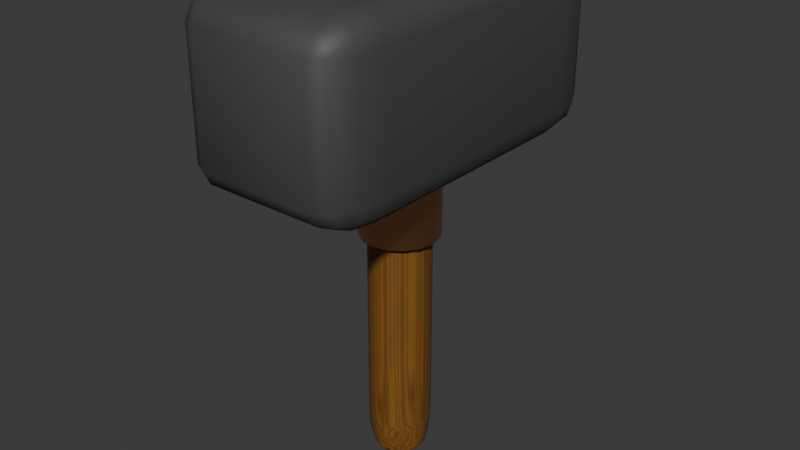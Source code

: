 # Source: Hammer_.blend  (saved by Blender 4.2.66; exported with 4.5.12 LTS)
import bpy
from mathutils import Matrix  # noqa: F401  (used for matrix-valued properties, if any)

bpy.ops.wm.read_factory_settings(use_empty=True)
scene = bpy.context.scene
scene.name = 'Scene'

# ---- collections
col_collection = bpy.data.collections.new('Collection'); scene.collection.children.link(col_collection)

# ---- materials (node trees are filled in below, after node groups)
mat_material_002 = bpy.data.materials.new('Material.002')
mat_material_001 = bpy.data.materials.new('Material.001')
mat_material = bpy.data.materials.new('Material')
mat_material.alpha_threshold = 0.0
mat_material.use_transparent_shadow = False
mat_material.roughness = 0.5
mat_material.line_color = (0.0, 0.0, 0.0, 1.0)

# ---- node groups
ng_smooth_by_angle = bpy.data.node_groups.new('Smooth by Angle', 'GeometryNodeTree')
_s = ng_smooth_by_angle.interface.new_socket(name='Mesh', in_out='OUTPUT', socket_type='NodeSocketGeometry')
_s = ng_smooth_by_angle.interface.new_socket(name='Mesh', in_out='INPUT', socket_type='NodeSocketGeometry')
_s = ng_smooth_by_angle.interface.new_socket(name='Angle', in_out='INPUT', socket_type='NodeSocketFloat')
_s.subtype = 'ANGLE'
_s.default_value = 0.5236
_s.min_value = 0.0
_s.max_value = 3.142
_s.description = 'Maximum face angle for smooth edges'
_s = ng_smooth_by_angle.interface.new_socket(name='Ignore Sharpness', in_out='INPUT', socket_type='NodeSocketBool')
_s.force_non_field = True
ng_smooth_by_angle.description = 'Set the sharpness of mesh edges based on the angle between the neighboring faces'
ng_smooth_by_angle.is_modifier = True
_N = ng_smooth_by_angle.nodes; _L = ng_smooth_by_angle.links
n0 = _N.new('GeometryNodeSetShadeSmooth'); n0.name = 'Set Shade Smooth'; n0.location = (120, -80)
n0.domain = 'EDGE'
n1 = _N.new('GeometryNodeSetShadeSmooth'); n1.name = 'Set Shade Smooth.001'; n1.location = (300, -80)
n2 = _N.new('NodeGroupOutput'); n2.name = 'Group Output'; n2.location = (480, -80)
n3 = _N.new('GeometryNodeInputMeshEdgeAngle'); n3.name = 'Edge Angle'; n3.location = (-440, -240)
n4 = _N.new('NodeGroupInput'); n4.name = 'Group Input'; n4.location = (-80, -80)
n5 = _N.new('GeometryNodeInputEdgeSmooth'); n5.name = 'Is Edge Smooth'; n5.location = (-260, -120)
n6 = _N.new('GeometryNodeInputShadeSmooth'); n6.name = 'Is Shade Smooth'; n6.location = (-440, -397)
n7 = _N.new('FunctionNodeCompare'); n7.name = 'Compare'; n7.location = (-260, -260)
n7.operation = 'LESS_EQUAL'
n7.inputs[6].default_value = (0.0, 0.0, 0.0, 0.0)
n7.inputs[7].default_value = (0.0, 0.0, 0.0, 0.0)
n8 = _N.new('FunctionNodeBooleanMath'); n8.name = 'Boolean Math.001'; n8.location = (-80, -260)
n9 = _N.new('NodeGroupInput'); n9.name = 'Group Input.001'; n9.location = (-440, -329)
n10 = _N.new('NodeGroupInput'); n10.name = 'Group Input.002'; n10.location = (-259, -189)
n11 = _N.new('FunctionNodeBooleanMath'); n11.name = 'Boolean Math'; n11.location = (-80, -149)
n11.operation = 'OR'
n12 = _N.new('FunctionNodeBooleanMath'); n12.name = 'Boolean Math.002'; n12.location = (-260, -380)
n12.operation = 'OR'
n13 = _N.new('NodeGroupInput'); n13.name = 'Group Input.003'; n13.location = (-440, -460)
_L.new(n3.outputs[0], n7.inputs[0])
_L.new(n1.outputs[0], n2.inputs[0])
_L.new(n9.outputs[1], n7.inputs[1])
_L.new(n7.outputs[0], n8.inputs[0])
_L.new(n4.outputs[0], n0.inputs[0])
_L.new(n0.outputs[0], n1.inputs[0])
_L.new(n8.outputs[0], n0.inputs[2])
_L.new(n10.outputs[2], n11.inputs[1])
_L.new(n5.outputs[0], n11.inputs[0])
_L.new(n11.outputs[0], n0.inputs[1])
_L.new(n13.outputs[2], n12.inputs[1])
_L.new(n6.outputs[0], n12.inputs[0])
_L.new(n12.outputs[0], n8.inputs[1])
n2.is_active_output = True

# ---- material node trees
mat_material_002.use_nodes = True; mat_material_002.node_tree.nodes.clear()
_N = mat_material_002.node_tree.nodes; _L = mat_material_002.node_tree.links
n0 = _N.new('ShaderNodeBsdfPrincipled'); n0.name = 'Principled BSDF'; n0.location = (10, 300)
n1 = _N.new('ShaderNodeOutputMaterial'); n1.name = 'Material Output'; n1.location = (300, 300)
n2 = _N.new('ShaderNodeValToRGB'); n2.name = 'Color Ramp'; n2.location = (-352, 220)
while len(n2.color_ramp.elements) > 1: n2.color_ramp.elements.remove(n2.color_ramp.elements[-1])
n2.color_ramp.elements[0].position = 0.0; n2.color_ramp.elements[0].color = (0.1215, 0.04757, 0.008828, 1.0)
_e = n2.color_ramp.elements.new(1.0); _e.color = (0.29, 0.1234, 0.01707, 1.0)
n3 = _N.new('ShaderNodeMapping'); n3.name = 'Mapping'; n3.location = (-951, 187)
n4 = _N.new('ShaderNodeTexCoord'); n4.name = 'Texture Coordinate'; n4.location = (-1149, 146)
n5 = _N.new('ShaderNodeTexWave'); n5.name = 'Wave Texture'; n5.location = (-731, 196)
n5.bands_direction = 'Y'
n5.rings_direction = 'SPHERICAL'
n5.inputs[1].default_value = 1.6
n5.inputs[2].default_value = 29.4
n6 = _N.new('ShaderNodeMix'); n6.name = 'Mix'; n6.location = (-523, 172)
n7 = _N.new('ShaderNodeTexNoise'); n7.name = 'Noise Texture'; n7.location = (-713, 544)
_L.new(n0.outputs[0], n1.inputs[0])
_L.new(n4.outputs[1], n3.inputs[0])
_L.new(n3.outputs[0], n5.inputs[0])
_L.new(n5.outputs[0], n6.inputs[3])
_L.new(n7.outputs[1], n6.inputs[2])
_L.new(n6.outputs[0], n2.inputs[0])
_L.new(n2.outputs[0], n0.inputs[0])
n1.is_active_output = True
mat_material_001.use_nodes = True; mat_material_001.node_tree.nodes.clear()
_N = mat_material_001.node_tree.nodes; _L = mat_material_001.node_tree.links
n0 = _N.new('ShaderNodeBsdfPrincipled'); n0.name = 'Principled BSDF'; n0.location = (172, 261)
n0.inputs[0].default_value = (0.07946, 0.07946, 0.07946, 1.0)
n0.inputs[1].default_value = 0.2591
n0.inputs[2].default_value = 0.6273
n1 = _N.new('ShaderNodeOutputMaterial'); n1.name = 'Material Output'; n1.location = (462, 261)
_L.new(n0.outputs[0], n1.inputs[0])
n1.is_active_output = True
mat_material.use_nodes = True; mat_material.node_tree.nodes.clear()
_N = mat_material.node_tree.nodes; _L = mat_material.node_tree.links
n0 = _N.new('ShaderNodeOutputMaterial'); n0.name = 'Material Output'; n0.location = (300, 300)
n1 = _N.new('ShaderNodeBsdfPrincipled'); n1.name = 'Principled BSDF'; n1.location = (10, 300)
n1.inputs[0].default_value = (0.8006, 0.3604, 0.1686, 1.0)
n1.inputs[1].default_value = 1.0
n1.inputs[2].default_value = 0.2909
n1.inputs[3].default_value = 1.45
_L.new(n1.outputs[0], n0.inputs[0])
n0.is_active_output = True

# ---- world
world_world = bpy.data.worlds.new('World'); scene.world = world_world
world_world.use_nodes = True; world_world.node_tree.nodes.clear()
_N = world_world.node_tree.nodes; _L = world_world.node_tree.links
n0 = _N.new('ShaderNodeOutputWorld'); n0.name = 'World Output'; n0.location = (300, 300)
n1 = _N.new('ShaderNodeBackground'); n1.name = 'Background'; n1.location = (10, 300)
n1.inputs[0].default_value = (0.05088, 0.05088, 0.05088, 1.0)
_L.new(n1.outputs[0], n0.inputs[0])
n0.is_active_output = True
world_world.color = (0.05088, 0.05088, 0.05088)
world_world.sun_shadow_jitter_overblur = 0.0

# ---- meshes
me_cylinder = bpy.data.meshes.new('Cylinder')
me_cylinder.from_pydata([(-2.478e-09, 0.534, 1.389), (0.2044, 0.4934, 1.389), (0.3776, 0.3776, 1.389), (0.4934, 0.2044, 1.389), (0.534, 6.1e-09, 1.389), (0.4934, -0.2044, 1.389), (0.3776, -0.3776, 1.389), (0.2044, -0.4934, 1.389), (-2.478e-09, -0.534, 1.389), (-0.2044, -0.4934, 1.389), (-0.3776, -0.3776, 1.389), (-0.4934, -0.2044, 1.389), (-0.534, 6.1e-09, 1.389), (-0.4934, 0.2044, 1.389), (-0.3776, 0.3776, 1.389), (-0.2044, 0.4934, 1.389), (-4.886e-10, 0.3617, -0.1635), (-2.478e-09, 0.534, 0.03472), (-1.483e-09, 0.4479, -0.1369), (-1.981e-09, 0.511, -0.06437), (0.1384, 0.3342, -0.1635), (0.2044, 0.4934, 0.03472), (0.1714, 0.4138, -0.1369), (0.1955, 0.4721, -0.06437), (0.2558, 0.2558, -0.1635), (0.3776, 0.3776, 0.03472), (0.3167, 0.3167, -0.1369), (0.3613, 0.3613, -0.06437), (0.3342, 0.1384, -0.1635), (0.4934, 0.2044, 0.03472), (0.4138, 0.1714, -0.1369), (0.4721, 0.1955, -0.06437), (0.3617, 4.11e-09, -0.1635), (0.534, 6.1e-09, 0.03472), (0.4479, 5.105e-09, -0.1369), (0.511, 5.603e-09, -0.06437), (0.3342, -0.1384, -0.1635), (0.4934, -0.2044, 0.03472), (0.4138, -0.1714, -0.1369), (0.4721, -0.1955, -0.06437), (0.2558, -0.2558, -0.1635), (0.3776, -0.3776, 0.03472), (0.3167, -0.3167, -0.1369), (0.3613, -0.3613, -0.06437), (0.1384, -0.3342, -0.1635), (0.2044, -0.4934, 0.03472), (0.1714, -0.4138, -0.1369), (0.1955, -0.4721, -0.06437), (-4.468e-09, -0.3617, -0.1635), (-2.478e-09, -0.534, 0.03472), (-3.473e-09, -0.4479, -0.1369), (-2.975e-09, -0.511, -0.06437), (-0.1384, -0.3342, -0.1635), (-0.2044, -0.4934, 0.03472), (-0.1714, -0.4138, -0.1369), (-0.1955, -0.4721, -0.06437), (-0.2558, -0.2558, -0.1635), (-0.3776, -0.3776, 0.03472), (-0.3167, -0.3167, -0.1369), (-0.3613, -0.3613, -0.06437), (-0.3342, -0.1384, -0.1635), (-0.4934, -0.2044, 0.03472), (-0.4138, -0.1714, -0.1369), (-0.4721, -0.1955, -0.06437), (-0.3617, 8.089e-09, -0.1635), (-0.534, 6.1e-09, 0.03472), (-0.4479, 7.095e-09, -0.1369), (-0.511, 6.597e-09, -0.06437), (-0.3342, 0.1384, -0.1635), (-0.4934, 0.2044, 0.03472), (-0.4138, 0.1714, -0.1369), (-0.4721, 0.1955, -0.06437), (-0.2558, 0.2558, -0.1635), (-0.3776, 0.3776, 0.03472), (-0.3167, 0.3167, -0.1369), (-0.3613, 0.3613, -0.06437), (-0.1384, 0.3342, -0.1635), (-0.2044, 0.4934, 0.03472), (-0.1714, 0.4138, -0.1369), (-0.1955, 0.4721, -0.06437), (-2.478e-09, 0.534, 0.7117), (0.2044, 0.4934, 0.7117), (-0.2044, 0.4934, 0.7117), (0.3776, 0.3776, 0.7117), (0.4934, 0.2044, 0.7117), (0.534, 6.1e-09, 0.7117), (0.4934, -0.2044, 0.7117), (0.3776, -0.3776, 0.7117), (0.2044, -0.4934, 0.7117), (-2.478e-09, -0.534, 0.7117), (-0.2044, -0.4934, 0.7117), (-0.3776, -0.3776, 0.7117), (-0.4934, -0.2044, 0.7117), (-0.534, 6.1e-09, 0.7117), (-0.4934, 0.2044, 0.7117), (-0.3776, 0.3776, 0.7117), (-2.478e-09, 0.534, 1.05), (-0.2044, 0.4934, 1.05), (0.2044, 0.4934, 1.05), (0.3776, 0.3776, 1.05), (0.4934, 0.2044, 1.05), (0.534, 6.1e-09, 1.05), (0.4934, -0.2044, 1.05), (0.3776, -0.3776, 1.05), (0.2044, -0.4934, 1.05), (-2.478e-09, -0.534, 1.05), (-0.2044, -0.4934, 1.05), (-0.3776, -0.3776, 1.05), (-0.4934, -0.2044, 1.05), (-0.534, 6.1e-09, 1.05), (-0.4934, 0.2044, 1.05), (-0.3776, 0.3776, 1.05), (0.2044, 0.4934, 0.3732), (0.3776, 0.3776, 0.3732), (0.4934, 0.2044, 0.3732), (0.534, 6.1e-09, 0.3732), (0.4934, -0.2044, 0.3732), (0.3776, -0.3776, 0.3732), (0.2044, -0.4934, 0.3732), (-2.478e-09, -0.534, 0.3732), (-0.2044, -0.4934, 0.3732), (-0.3776, -0.3776, 0.3732), (-0.4934, -0.2044, 0.3732), (-0.534, 6.1e-09, 0.3732), (-0.4934, 0.2044, 0.3732), (-0.3776, 0.3776, 0.3732), (-2.478e-09, 0.534, 0.3732), (-0.2044, 0.4934, 0.3732)], [], [(97, 15, 0, 96), (99, 2, 3, 100), (100, 3, 4, 101), (101, 4, 5, 102), (102, 5, 6, 103), (103, 6, 7, 104), (104, 7, 8, 105), (105, 8, 9, 106), (106, 9, 10, 107), (107, 10, 11, 108), (108, 11, 12, 109), (109, 12, 13, 110), (110, 13, 14, 111), (111, 14, 15, 97), (1, 0, 15, 14, 13, 12, 11, 10, 9, 8, 7, 6, 5, 4, 3, 2), (98, 1, 2, 99), (96, 0, 1, 98), (17, 21, 23, 19), (19, 23, 22, 18), (18, 22, 20, 16), (21, 25, 27, 23), (23, 27, 26, 22), (22, 26, 24, 20), (25, 29, 31, 27), (27, 31, 30, 26), (26, 30, 28, 24), (29, 33, 35, 31), (31, 35, 34, 30), (30, 34, 32, 28), (33, 37, 39, 35), (35, 39, 38, 34), (34, 38, 36, 32), (37, 41, 43, 39), (39, 43, 42, 38), (38, 42, 40, 36), (41, 45, 47, 43), (43, 47, 46, 42), (42, 46, 44, 40), (45, 49, 51, 47), (47, 51, 50, 46), (46, 50, 48, 44), (49, 53, 55, 51), (51, 55, 54, 50), (50, 54, 52, 48), (53, 57, 59, 55), (55, 59, 58, 54), (54, 58, 56, 52), (57, 61, 63, 59), (59, 63, 62, 58), (58, 62, 60, 56), (61, 65, 67, 63), (63, 67, 66, 62), (62, 66, 64, 60), (65, 69, 71, 67), (67, 71, 70, 66), (66, 70, 68, 64), (69, 73, 75, 71), (71, 75, 74, 70), (70, 74, 72, 68), (73, 77, 79, 75), (75, 79, 78, 74), (74, 78, 76, 72), (77, 17, 19, 79), (79, 19, 18, 78), (78, 18, 16, 76), (16, 20, 24, 28, 32, 36, 40, 44, 48, 52, 56, 60, 64, 68, 72, 76), (126, 80, 81, 112), (112, 81, 83, 113), (125, 95, 82, 127), (124, 94, 95, 125), (123, 93, 94, 124), (122, 92, 93, 123), (121, 91, 92, 122), (120, 90, 91, 121), (119, 89, 90, 120), (118, 88, 89, 119), (117, 87, 88, 118), (116, 86, 87, 117), (115, 85, 86, 116), (114, 84, 85, 115), (113, 83, 84, 114), (127, 82, 80, 126), (80, 96, 98, 81), (81, 98, 99, 83), (95, 111, 97, 82), (94, 110, 111, 95), (93, 109, 110, 94), (92, 108, 109, 93), (91, 107, 108, 92), (90, 106, 107, 91), (89, 105, 106, 90), (88, 104, 105, 89), (87, 103, 104, 88), (86, 102, 103, 87), (85, 101, 102, 86), (84, 100, 101, 85), (83, 99, 100, 84), (82, 97, 96, 80), (77, 127, 126, 17), (25, 113, 114, 29), (29, 114, 115, 33), (33, 115, 116, 37), (37, 116, 117, 41), (41, 117, 118, 45), (45, 118, 119, 49), (49, 119, 120, 53), (53, 120, 121, 57), (57, 121, 122, 61), (61, 122, 123, 65), (65, 123, 124, 69), (69, 124, 125, 73), (73, 125, 127, 77), (21, 112, 113, 25), (17, 126, 112, 21)])
me_cylinder.polygons.foreach_set('use_smooth', [True] * 114)
_uv = me_cylinder.uv_layers.new(name='UVMap')
_uv.uv.foreach_set('vector', [1.006e-08, 0.1177, 1.006e-08, 0.003612, 0.04973, 0.001268, 0.04973, 0.1154, 0.185, 0.1141, 0.185, 0.0, 0.25, 0.001268, 0.25, 0.1154, 0.25, 0.1177, 0.25, 0.003612, 0.2997, 0.001268, 0.2997, 0.1154, 0.2997, 0.1154, 0.2997, 0.001268, 0.3647, 0.0, 0.3647, 0.1141, 0.3647, 0.1141, 0.3647, 0.0, 0.435, 0.0, 0.435, 0.1141, 0.435, 0.1141, 0.435, 0.0, 0.5, 0.001268, 0.5, 0.1154, 0.5, 0.1177, 0.5, 0.003612, 0.5497, 0.001268, 0.5497, 0.1154, 0.5497, 0.1154, 0.5497, 0.001268, 0.6147, 0.0, 0.6147, 0.1141, 0.6147, 0.1141, 0.6147, 0.0, 0.685, 0.0, 0.685, 0.1141, 0.685, 0.1141, 0.685, 0.0, 0.75, 0.001268, 0.75, 0.1154, 0.75, 0.1177, 0.75, 0.003612, 0.7997, 0.001268, 0.7997, 0.1154, 0.7997, 0.1154, 0.7997, 0.001268, 0.8647, 0.0, 0.8647, 0.1141, 0.8647, 0.1141, 0.8647, 0.0, 0.935, 0.0, 0.935, 0.1141, 0.935, 0.1141, 0.935, 0.0, 1.0, 0.001268, 1.0, 0.1154, 0.07664, 0.8433, 0.02691, 0.7936, 1.397e-08, 0.7286, 1.351e-08, 0.6583, 0.02691, 0.5933, 0.07664, 0.5436, 0.1416, 0.5167, 0.2119, 0.5167, 0.2769, 0.5436, 0.3266, 0.5933, 0.3536, 0.6583, 0.3536, 0.7286, 0.3266, 0.7936, 0.2769, 0.8433, 0.2119, 0.8703, 0.1416, 0.8703, 0.1147, 0.1141, 0.1147, 0.0, 0.185, 0.0, 0.185, 0.1141, 0.04973, 0.1154, 0.04973, 0.001268, 0.1147, 0.0, 0.1147, 0.1141, 0.04973, 0.4577, 0.1147, 0.4564, 0.1162, 0.4902, 0.05406, 0.4914, 0.05406, 0.4914, 0.1162, 0.4902, 0.1204, 0.5156, 0.06589, 0.5167, 0.3761, 0.7489, 0.3536, 0.6944, 0.3821, 0.6888, 0.4003, 0.7328, 0.1147, 0.4564, 0.185, 0.4564, 0.1835, 0.4902, 0.1162, 0.4902, 0.1162, 0.4902, 0.1835, 0.4902, 0.1794, 0.5156, 0.1204, 0.5156, 0.3536, 0.6944, 0.3536, 0.6355, 0.3821, 0.6411, 0.3821, 0.6888, 0.185, 0.4564, 0.25, 0.4577, 0.2457, 0.4914, 0.1835, 0.4902, 0.1835, 0.4902, 0.2457, 0.4914, 0.2338, 0.5167, 0.1794, 0.5156, 0.3536, 0.6355, 0.3761, 0.581, 0.4003, 0.5971, 0.3821, 0.6411, 0.25, 0.46, 0.2997, 0.4577, 0.3041, 0.4914, 0.2565, 0.4937, 0.3584, 0.5691, 0.406, 0.5216, 0.4178, 0.5393, 0.3761, 0.581, 0.3761, 0.581, 0.4178, 0.5393, 0.434, 0.5634, 0.4003, 0.5971, 0.2997, 0.4577, 0.3647, 0.4564, 0.3662, 0.4902, 0.3041, 0.4914, 0.3041, 0.4914, 0.3662, 0.4902, 0.3704, 0.5156, 0.3159, 0.5167, 0.4178, 0.5393, 0.4723, 0.5167, 0.478, 0.5452, 0.434, 0.5634, 0.3647, 0.4564, 0.435, 0.4564, 0.4335, 0.4902, 0.3662, 0.4902, 0.3662, 0.4902, 0.4335, 0.4902, 0.4294, 0.5156, 0.3704, 0.5156, 0.4723, 0.5167, 0.5313, 0.5167, 0.5256, 0.5452, 0.478, 0.5452, 0.435, 0.4564, 0.5, 0.4577, 0.4957, 0.4914, 0.4335, 0.4902, 0.4335, 0.4902, 0.4957, 0.4914, 0.4838, 0.5167, 0.4294, 0.5156, 0.5313, 0.5167, 0.5858, 0.5393, 0.5696, 0.5634, 0.5256, 0.5452, 0.5, 0.46, 0.5497, 0.4577, 0.5541, 0.4914, 0.5065, 0.4937, 0.5976, 0.5216, 0.6452, 0.5691, 0.6275, 0.581, 0.5858, 0.5393, 0.5858, 0.5393, 0.6275, 0.581, 0.6033, 0.5971, 0.5696, 0.5634, 0.5497, 0.4577, 0.6147, 0.4564, 0.6162, 0.4902, 0.5541, 0.4914, 0.5541, 0.4914, 0.6162, 0.4902, 0.6204, 0.5156, 0.5659, 0.5167, 0.6275, 0.581, 0.6501, 0.6355, 0.6215, 0.6411, 0.6033, 0.5971, 0.6147, 0.4564, 0.685, 0.4564, 0.6835, 0.4902, 0.6162, 0.4902, 0.6162, 0.4902, 0.6835, 0.4902, 0.6794, 0.5156, 0.6204, 0.5156, 0.6501, 0.6355, 0.6501, 0.6944, 0.6215, 0.6888, 0.6215, 0.6411, 0.685, 0.4564, 0.75, 0.4577, 0.7457, 0.4914, 0.6835, 0.4902, 0.6835, 0.4902, 0.7457, 0.4914, 0.7338, 0.5167, 0.6794, 0.5156, 0.6501, 0.6944, 0.6275, 0.7489, 0.6033, 0.7328, 0.6215, 0.6888, 0.75, 0.46, 0.7997, 0.4577, 0.8041, 0.4914, 0.7565, 0.4937, 0.6452, 0.7608, 0.5976, 0.8083, 0.5858, 0.7906, 0.6275, 0.7489, 0.6275, 0.7489, 0.5858, 0.7906, 0.5696, 0.7664, 0.6033, 0.7328, 0.7997, 0.4577, 0.8647, 0.4564, 0.8662, 0.4902, 0.8041, 0.4914, 0.8041, 0.4914, 0.8662, 0.4902, 0.8704, 0.5156, 0.8159, 0.5167, 0.5858, 0.7906, 0.5313, 0.8132, 0.5256, 0.7847, 0.5696, 0.7664, 0.8647, 0.4564, 0.935, 0.4564, 0.9335, 0.4902, 0.8662, 0.4902, 0.8662, 0.4902, 0.9335, 0.4902, 0.9294, 0.5156, 0.8704, 0.5156, 0.5313, 0.8132, 0.4723, 0.8132, 0.478, 0.7847, 0.5256, 0.7847, 0.935, 0.4564, 1.0, 0.4577, 0.9957, 0.4914, 0.9335, 0.4902, 0.9335, 0.4902, 0.9957, 0.4914, 0.9838, 0.5167, 0.9294, 0.5156, 0.4723, 0.8132, 0.4178, 0.7906, 0.434, 0.7664, 0.478, 0.7847, 1.006e-08, 0.46, 0.04973, 0.4577, 0.05406, 0.4914, 0.00648, 0.4937, 0.406, 0.8083, 0.3584, 0.7608, 0.3761, 0.7489, 0.4178, 0.7906, 0.4178, 0.7906, 0.3761, 0.7489, 0.4003, 0.7328, 0.434, 0.7664, 0.4003, 0.7328, 0.3821, 0.6888, 0.3821, 0.6411, 0.4003, 0.5971, 0.434, 0.5634, 0.478, 0.5452, 0.5256, 0.5452, 0.5696, 0.5634, 0.6033, 0.5971, 0.6215, 0.6411, 0.6215, 0.6888, 0.6033, 0.7328, 0.5696, 0.7664, 0.5256, 0.7847, 0.478, 0.7847, 0.434, 0.7664, 0.04973, 0.3436, 0.04973, 0.2295, 0.1147, 0.2282, 0.1147, 0.3423, 0.1147, 0.3423, 0.1147, 0.2282, 0.185, 0.2282, 0.185, 0.3423, 0.935, 0.3423, 0.935, 0.2282, 1.0, 0.2295, 1.0, 0.3436, 0.8647, 0.3423, 0.8647, 0.2282, 0.935, 0.2282, 0.935, 0.3423, 0.7997, 0.3436, 0.7997, 0.2295, 0.8647, 0.2282, 0.8647, 0.3423, 0.75, 0.3459, 0.75, 0.2318, 0.7997, 0.2295, 0.7997, 0.3436, 0.685, 0.3423, 0.685, 0.2282, 0.75, 0.2295, 0.75, 0.3436, 0.6147, 0.3423, 0.6147, 0.2282, 0.685, 0.2282, 0.685, 0.3423, 0.5497, 0.3436, 0.5497, 0.2295, 0.6147, 0.2282, 0.6147, 0.3423, 0.5, 0.3459, 0.5, 0.2318, 0.5497, 0.2295, 0.5497, 0.3436, 0.435, 0.3423, 0.435, 0.2282, 0.5, 0.2295, 0.5, 0.3436, 0.3647, 0.3423, 0.3647, 0.2282, 0.435, 0.2282, 0.435, 0.3423, 0.2997, 0.3436, 0.2997, 0.2295, 0.3647, 0.2282, 0.3647, 0.3423, 0.25, 0.3459, 0.25, 0.2318, 0.2997, 0.2295, 0.2997, 0.3436, 0.185, 0.3423, 0.185, 0.2282, 0.25, 0.2295, 0.25, 0.3436, 1.006e-08, 0.3459, 1.006e-08, 0.2318, 0.04973, 0.2295, 0.04973, 0.3436, 0.04973, 0.2295, 0.04973, 0.1154, 0.1147, 0.1141, 0.1147, 0.2282, 0.1147, 0.2282, 0.1147, 0.1141, 0.185, 0.1141, 0.185, 0.2282, 0.935, 0.2282, 0.935, 0.1141, 1.0, 0.1154, 1.0, 0.2295, 0.8647, 0.2282, 0.8647, 0.1141, 0.935, 0.1141, 0.935, 0.2282, 0.7997, 0.2295, 0.7997, 0.1154, 0.8647, 0.1141, 0.8647, 0.2282, 0.75, 0.2318, 0.75, 0.1177, 0.7997, 0.1154, 0.7997, 0.2295, 0.685, 0.2282, 0.685, 0.1141, 0.75, 0.1154, 0.75, 0.2295, 0.6147, 0.2282, 0.6147, 0.1141, 0.685, 0.1141, 0.685, 0.2282, 0.5497, 0.2295, 0.5497, 0.1154, 0.6147, 0.1141, 0.6147, 0.2282, 0.5, 0.2318, 0.5, 0.1177, 0.5497, 0.1154, 0.5497, 0.2295, 0.435, 0.2282, 0.435, 0.1141, 0.5, 0.1154, 0.5, 0.2295, 0.3647, 0.2282, 0.3647, 0.1141, 0.435, 0.1141, 0.435, 0.2282, 0.2997, 0.2295, 0.2997, 0.1154, 0.3647, 0.1141, 0.3647, 0.2282, 0.25, 0.2318, 0.25, 0.1177, 0.2997, 0.1154, 0.2997, 0.2295, 0.185, 0.2282, 0.185, 0.1141, 0.25, 0.1154, 0.25, 0.2295, 1.006e-08, 0.2318, 1.006e-08, 0.1177, 0.04973, 0.1154, 0.04973, 0.2295, 1.006e-08, 0.46, 1.006e-08, 0.3459, 0.04973, 0.3436, 0.04973, 0.4577, 0.185, 0.4564, 0.185, 0.3423, 0.25, 0.3436, 0.25, 0.4577, 0.25, 0.46, 0.25, 0.3459, 0.2997, 0.3436, 0.2997, 0.4577, 0.2997, 0.4577, 0.2997, 0.3436, 0.3647, 0.3423, 0.3647, 0.4564, 0.3647, 0.4564, 0.3647, 0.3423, 0.435, 0.3423, 0.435, 0.4564, 0.435, 0.4564, 0.435, 0.3423, 0.5, 0.3436, 0.5, 0.4577, 0.5, 0.46, 0.5, 0.3459, 0.5497, 0.3436, 0.5497, 0.4577, 0.5497, 0.4577, 0.5497, 0.3436, 0.6147, 0.3423, 0.6147, 0.4564, 0.6147, 0.4564, 0.6147, 0.3423, 0.685, 0.3423, 0.685, 0.4564, 0.685, 0.4564, 0.685, 0.3423, 0.75, 0.3436, 0.75, 0.4577, 0.75, 0.46, 0.75, 0.3459, 0.7997, 0.3436, 0.7997, 0.4577, 0.7997, 0.4577, 0.7997, 0.3436, 0.8647, 0.3423, 0.8647, 0.4564, 0.8647, 0.4564, 0.8647, 0.3423, 0.935, 0.3423, 0.935, 0.4564, 0.935, 0.4564, 0.935, 0.3423, 1.0, 0.3436, 1.0, 0.4577, 0.1147, 0.4564, 0.1147, 0.3423, 0.185, 0.3423, 0.185, 0.4564, 0.04973, 0.4577, 0.04973, 0.3436, 0.1147, 0.3423, 0.1147, 0.4564])
me_cylinder.materials.append(mat_material_002)
me_cylinder.update()
me_cube_001 = bpy.data.meshes.new('Cube.001')
me_cube_001.from_pydata([(-0.6802, -0.6802, -1.0), (-0.6802, -1.0, -0.6802), (-1.0, -0.6802, -0.6802), (-0.6802, -0.8399, -0.9573), (-0.8399, -0.6802, -0.9573), (-0.8331, -0.8331, -0.9158), (-0.8399, -0.9573, -0.6802), (-0.6802, -0.9573, -0.8399), (-0.8331, -0.9158, -0.8331), (-0.9573, -0.6802, -0.8399), (-0.9573, -0.8399, -0.6802), (-0.9158, -0.8331, -0.8331), (-0.6802, -1.0, 0.6802), (-0.6802, -0.6802, 1.0), (-1.0, -0.6802, 0.6802), (-0.6802, -0.9573, 0.8399), (-0.8399, -0.9573, 0.6802), (-0.8331, -0.9158, 0.8331), (-0.8399, -0.6802, 0.9573), (-0.6802, -0.8399, 0.9573), (-0.8331, -0.8331, 0.9158), (-0.9573, -0.8399, 0.6802), (-0.9573, -0.6802, 0.8399), (-0.9158, -0.8331, 0.8331), (-0.6802, 0.6802, -1.0), (-1.0, 0.6802, -0.6802), (-0.6802, 1.0, -0.6802), (-0.8399, 0.6802, -0.9573), (-0.6802, 0.8399, -0.9573), (-0.8331, 0.8331, -0.9158), (-0.9573, 0.8399, -0.6802), (-0.9573, 0.6802, -0.8399), (-0.9158, 0.8331, -0.8331), (-0.6802, 0.9573, -0.8399), (-0.8399, 0.9573, -0.6802), (-0.8331, 0.9158, -0.8331), (-0.6802, 0.6802, 1.0), (-0.6802, 1.0, 0.6802), (-1.0, 0.6802, 0.6802), (-0.6802, 0.8399, 0.9573), (-0.8399, 0.6802, 0.9573), (-0.8331, 0.8331, 0.9158), (-0.8399, 0.9573, 0.6802), (-0.6802, 0.9573, 0.8399), (-0.8331, 0.9158, 0.8331), (-0.9573, 0.6802, 0.8399), (-0.9573, 0.8399, 0.6802), (-0.9158, 0.8331, 0.8331), (0.6802, -0.6802, -1.0), (1.0, -0.6802, -0.6802), (0.6802, -1.0, -0.6802), (0.8399, -0.6802, -0.9573), (0.6802, -0.8399, -0.9573), (0.8331, -0.8331, -0.9158), (0.9573, -0.8399, -0.6802), (0.9573, -0.6802, -0.8399), (0.9158, -0.8331, -0.8331), (0.6802, -0.9573, -0.8399), (0.8399, -0.9573, -0.6802), (0.8331, -0.9158, -0.8331), (0.6802, -0.6802, 1.0), (0.6802, -1.0, 0.6802), (1.0, -0.6802, 0.6802), (0.6802, -0.8399, 0.9573), (0.8399, -0.6802, 0.9573), (0.8331, -0.8331, 0.9158), (0.8399, -0.9573, 0.6802), (0.6802, -0.9573, 0.8399), (0.8331, -0.9158, 0.8331), (0.9573, -0.6802, 0.8399), (0.9573, -0.8399, 0.6802), (0.9158, -0.8331, 0.8331), (0.6802, 0.6802, -1.0), (0.6802, 1.0, -0.6802), (1.0, 0.6802, -0.6802), (0.6802, 0.8399, -0.9573), (0.8399, 0.6802, -0.9573), (0.8331, 0.8331, -0.9158), (0.8399, 0.9573, -0.6802), (0.6802, 0.9573, -0.8399), (0.8331, 0.9158, -0.8331), (0.9573, 0.6802, -0.8399), (0.9573, 0.8399, -0.6802), (0.9158, 0.8331, -0.8331), (0.6802, 0.6802, 1.0), (1.0, 0.6802, 0.6802), (0.6802, 1.0, 0.6802), (0.8399, 0.6802, 0.9573), (0.6802, 0.8399, 0.9573), (0.8331, 0.8331, 0.9158), (0.9573, 0.8399, 0.6802), (0.9573, 0.6802, 0.8399), (0.9158, 0.8331, 0.8331), (0.6802, 0.9573, 0.8399), (0.8399, 0.9573, 0.6802), (0.8331, 0.9158, 0.8331)], [], [(50, 61, 12, 1), (74, 85, 62, 49), (84, 36, 13, 60), (2, 14, 38, 25), (26, 37, 86, 73), (0, 3, 5, 4), (3, 7, 8, 5), (1, 6, 8, 7), (6, 10, 11, 8), (2, 9, 11, 10), (9, 4, 5, 11), (5, 8, 11), (12, 15, 17, 16), (15, 19, 20, 17), (13, 18, 20, 19), (18, 22, 23, 20), (14, 21, 23, 22), (21, 16, 17, 23), (17, 20, 23), (24, 27, 29, 28), (27, 31, 32, 29), (25, 30, 32, 31), (30, 34, 35, 32), (26, 33, 35, 34), (33, 28, 29, 35), (29, 32, 35), (36, 39, 41, 40), (39, 43, 44, 41), (37, 42, 44, 43), (42, 46, 47, 44), (38, 45, 47, 46), (45, 40, 41, 47), (41, 44, 47), (48, 51, 53, 52), (51, 55, 56, 53), (49, 54, 56, 55), (54, 58, 59, 56), (50, 57, 59, 58), (57, 52, 53, 59), (53, 56, 59), (60, 63, 65, 64), (63, 67, 68, 65), (61, 66, 68, 67), (66, 70, 71, 68), (62, 69, 71, 70), (69, 64, 65, 71), (65, 68, 71), (72, 75, 77, 76), (75, 79, 80, 77), (73, 78, 80, 79), (78, 82, 83, 80), (74, 81, 83, 82), (81, 76, 77, 83), (77, 80, 83), (84, 87, 89, 88), (87, 91, 92, 89), (85, 90, 92, 91), (90, 94, 95, 92), (86, 93, 95, 94), (93, 88, 89, 95), (89, 92, 95), (24, 0, 4, 27), (27, 4, 9, 31), (31, 9, 2, 25), (1, 12, 16, 6), (6, 16, 21, 10), (10, 21, 14, 2), (13, 36, 40, 18), (18, 40, 45, 22), (22, 45, 38, 14), (37, 26, 34, 42), (42, 34, 30, 46), (46, 30, 25, 38), (72, 24, 28, 75), (75, 28, 33, 79), (79, 33, 26, 73), (36, 84, 88, 39), (39, 88, 93, 43), (43, 93, 86, 37), (85, 74, 82, 90), (90, 82, 78, 94), (94, 78, 73, 86), (48, 72, 76, 51), (51, 76, 81, 55), (55, 81, 74, 49), (84, 60, 64, 87), (87, 64, 69, 91), (91, 69, 62, 85), (61, 50, 58, 66), (66, 58, 54, 70), (70, 54, 49, 62), (0, 48, 52, 3), (3, 52, 57, 7), (7, 57, 50, 1), (60, 13, 19, 63), (63, 19, 15, 67), (67, 15, 12, 61), (24, 72, 48, 0)])
me_cube_001.polygons.foreach_set('use_smooth', [True] * 98)
_uv = me_cube_001.uv_layers.new(name='UVMap')
_uv.uv.foreach_set('vector', [0.415, 0.79, 0.585, 0.79, 0.585, 0.96, 0.415, 0.96, 0.415, 0.54, 0.585, 0.54, 0.585, 0.71, 0.415, 0.71, 0.665, 0.54, 0.835, 0.54, 0.835, 0.71, 0.665, 0.71, 0.415, 0.03998, 0.585, 0.03998, 0.585, 0.21, 0.415, 0.21, 0.415, 0.29, 0.585, 0.29, 0.585, 0.46, 0.415, 0.46, 0.165, 0.71, 0.165, 0.73, 0.1459, 0.7291, 0.145, 0.71, 0.165, 0.73, 0.165, 0.75, 0.1459, 0.75, 0.1459, 0.7291, 0.415, 0.96, 0.415, 1.0, 0.375, 0.9791, 0.375, 0.96, 0.415, 0.0, 0.415, 0.02002, 0.375, 0.02086, 0.375, 0.0, 0.415, 0.03998, 0.375, 0.03998, 0.375, 0.02086, 0.415, 0.02002, 0.125, 0.71, 0.145, 0.71, 0.1459, 0.7291, 0.125, 0.7291, 0.1459, 0.7291, 0.1459, 0.75, 0.125, 0.7291, 0.585, 0.96, 0.605, 0.96, 0.6041, 1.0, 0.585, 1.0, 0.605, 0.96, 0.625, 0.96, 0.625, 1.0, 0.6041, 1.0, 0.835, 0.71, 0.875, 0.71, 0.875, 0.7291, 0.835, 0.75, 0.625, 0.03998, 0.605, 0.03998, 0.6041, 0.02086, 0.625, 0.02086, 0.585, 0.03998, 0.585, 0.02002, 0.6041, 0.02086, 0.605, 0.03998, 0.585, 0.02002, 0.585, 0.0, 0.6041, 0.0, 0.6041, 0.02086, 0.6041, 0.0, 0.625, 0.02086, 0.6041, 0.02086, 0.165, 0.54, 0.145, 0.54, 0.1459, 0.5209, 0.165, 0.52, 0.145, 0.54, 0.125, 0.54, 0.125, 0.5209, 0.1459, 0.5209, 0.415, 0.21, 0.415, 0.23, 0.375, 0.2291, 0.375, 0.21, 0.415, 0.23, 0.415, 0.27, 0.375, 0.2709, 0.375, 0.2291, 0.415, 0.29, 0.375, 0.29, 0.375, 0.2709, 0.415, 0.27, 0.165, 0.5, 0.165, 0.52, 0.1459, 0.5209, 0.1459, 0.5, 0.1459, 0.5209, 0.125, 0.5209, 0.1459, 0.5, 0.835, 0.54, 0.835, 0.5, 0.875, 0.5209, 0.875, 0.54, 0.625, 0.29, 0.605, 0.29, 0.6041, 0.2709, 0.625, 0.25, 0.585, 0.29, 0.585, 0.27, 0.6041, 0.2709, 0.605, 0.29, 0.585, 0.27, 0.585, 0.23, 0.6041, 0.2291, 0.6041, 0.2709, 0.585, 0.21, 0.605, 0.21, 0.6041, 0.2291, 0.585, 0.23, 0.605, 0.21, 0.625, 0.21, 0.625, 0.2291, 0.6041, 0.2291, 0.625, 0.2291, 0.6041, 0.2395, 0.6041, 0.2291, 0.335, 0.71, 0.355, 0.71, 0.3541, 0.7291, 0.335, 0.73, 0.355, 0.71, 0.395, 0.71, 0.3959, 0.7291, 0.3541, 0.7291, 0.415, 0.71, 0.415, 0.73, 0.3959, 0.7291, 0.395, 0.71, 0.415, 0.73, 0.415, 0.77, 0.375, 0.7709, 0.3959, 0.7291, 0.415, 0.79, 0.375, 0.79, 0.375, 0.7709, 0.415, 0.77, 0.335, 0.75, 0.335, 0.73, 0.3541, 0.7291, 0.3541, 0.75, 0.3541, 0.7291, 0.3645, 0.7291, 0.3541, 0.75, 0.665, 0.71, 0.665, 0.75, 0.6459, 0.75, 0.645, 0.71, 0.625, 0.79, 0.605, 0.79, 0.6041, 0.7709, 0.625, 0.7709, 0.585, 0.79, 0.585, 0.77, 0.6041, 0.7709, 0.605, 0.79, 0.585, 0.77, 0.585, 0.73, 0.6041, 0.7291, 0.6041, 0.7709, 0.585, 0.71, 0.605, 0.71, 0.6041, 0.7291, 0.585, 0.73, 0.605, 0.71, 0.645, 0.71, 0.6459, 0.75, 0.6041, 0.7291, 0.625, 0.7709, 0.6041, 0.7709, 0.6041, 0.7605, 0.335, 0.54, 0.335, 0.52, 0.3541, 0.5209, 0.355, 0.54, 0.335, 0.52, 0.335, 0.5, 0.3541, 0.5, 0.3541, 0.5209, 0.415, 0.46, 0.415, 0.48, 0.375, 0.4791, 0.375, 0.46, 0.415, 0.48, 0.415, 0.52, 0.3959, 0.5209, 0.375, 0.4791, 0.415, 0.54, 0.395, 0.54, 0.3959, 0.5209, 0.415, 0.52, 0.395, 0.54, 0.355, 0.54, 0.3541, 0.5209, 0.3959, 0.5209, 0.3541, 0.5209, 0.3541, 0.5, 0.3645, 0.5209, 0.665, 0.54, 0.645, 0.54, 0.6459, 0.5, 0.665, 0.5, 0.645, 0.54, 0.605, 0.54, 0.6041, 0.5209, 0.6459, 0.5, 0.585, 0.54, 0.585, 0.52, 0.6041, 0.5209, 0.605, 0.54, 0.585, 0.52, 0.585, 0.48, 0.6041, 0.4791, 0.6041, 0.5209, 0.585, 0.46, 0.605, 0.46, 0.6041, 0.4791, 0.585, 0.48, 0.605, 0.46, 0.625, 0.46, 0.625, 0.4791, 0.6041, 0.4791, 0.625, 0.4791, 0.6041, 0.4895, 0.6041, 0.4791, 0.165, 0.54, 0.165, 0.71, 0.145, 0.71, 0.145, 0.54, 0.145, 0.54, 0.145, 0.71, 0.125, 0.71, 0.125, 0.54, 0.375, 0.21, 0.375, 0.03998, 0.415, 0.03998, 0.415, 0.21, 0.415, 0.96, 0.585, 0.96, 0.585, 1.0, 0.415, 1.0, 0.415, 0.0, 0.585, 0.0, 0.585, 0.02002, 0.415, 0.02002, 0.415, 0.02002, 0.585, 0.02002, 0.585, 0.03998, 0.415, 0.03998, 0.835, 0.71, 0.835, 0.54, 0.875, 0.54, 0.875, 0.71, 0.625, 0.03998, 0.625, 0.21, 0.605, 0.21, 0.605, 0.03998, 0.605, 0.03998, 0.605, 0.21, 0.585, 0.21, 0.585, 0.03998, 0.585, 0.29, 0.415, 0.29, 0.415, 0.27, 0.585, 0.27, 0.585, 0.27, 0.415, 0.27, 0.415, 0.23, 0.585, 0.23, 0.585, 0.23, 0.415, 0.23, 0.415, 0.21, 0.585, 0.21, 0.335, 0.54, 0.165, 0.54, 0.165, 0.52, 0.335, 0.52, 0.335, 0.52, 0.165, 0.52, 0.165, 0.5, 0.335, 0.5, 0.375, 0.46, 0.375, 0.29, 0.415, 0.29, 0.415, 0.46, 0.835, 0.54, 0.665, 0.54, 0.665, 0.5, 0.835, 0.5, 0.625, 0.29, 0.625, 0.46, 0.605, 0.46, 0.605, 0.29, 0.605, 0.29, 0.605, 0.46, 0.585, 0.46, 0.585, 0.29, 0.585, 0.54, 0.415, 0.54, 0.415, 0.52, 0.585, 0.52, 0.585, 0.52, 0.415, 0.52, 0.415, 0.48, 0.585, 0.48, 0.585, 0.48, 0.415, 0.48, 0.415, 0.46, 0.585, 0.46, 0.335, 0.71, 0.335, 0.54, 0.355, 0.54, 0.355, 0.71, 0.355, 0.71, 0.355, 0.54, 0.395, 0.54, 0.395, 0.71, 0.395, 0.71, 0.395, 0.54, 0.415, 0.54, 0.415, 0.71, 0.665, 0.54, 0.665, 0.71, 0.645, 0.71, 0.645, 0.54, 0.645, 0.54, 0.645, 0.71, 0.605, 0.71, 0.605, 0.54, 0.605, 0.54, 0.605, 0.71, 0.585, 0.71, 0.585, 0.54, 0.585, 0.79, 0.415, 0.79, 0.415, 0.77, 0.585, 0.77, 0.585, 0.77, 0.415, 0.77, 0.415, 0.73, 0.585, 0.73, 0.585, 0.73, 0.415, 0.73, 0.415, 0.71, 0.585, 0.71, 0.165, 0.71, 0.335, 0.71, 0.335, 0.73, 0.165, 0.73, 0.165, 0.73, 0.335, 0.73, 0.335, 0.75, 0.165, 0.75, 0.375, 0.96, 0.375, 0.79, 0.415, 0.79, 0.415, 0.96, 0.665, 0.71, 0.835, 0.71, 0.835, 0.75, 0.665, 0.75, 0.625, 0.79, 0.625, 0.96, 0.605, 0.96, 0.605, 0.79, 0.605, 0.79, 0.605, 0.96, 0.585, 0.96, 0.585, 0.79, 0.165, 0.54, 0.335, 0.54, 0.335, 0.71, 0.165, 0.71])
me_cube_001.materials.append(mat_material_001)
me_cube_001.update()
me_cylinder_001 = bpy.data.meshes.new('Cylinder.001')
me_cylinder_001.from_pydata([(-4.307e-09, 0.6828, 1.436), (0.2613, 0.6308, 1.436), (0.4828, 0.4828, 1.436), (0.6308, 0.2613, 1.436), (0.6828, 7.799e-09, 1.436), (0.6308, -0.2613, 1.436), (0.4828, -0.4828, 1.436), (0.2613, -0.6308, 1.436), (-4.307e-09, -0.6828, 1.436), (-0.2613, -0.6308, 1.436), (-0.4828, -0.4828, 1.436), (-0.6308, -0.2613, 1.436), (-0.6828, 7.799e-09, 1.436), (-0.6308, 0.2613, 1.436), (-0.4828, 0.4828, 1.436), (-0.2613, 0.6308, 1.436), (-4.307e-09, 0.6828, 1.003), (-0.2613, 0.6308, 1.003), (0.2613, 0.6308, 1.003), (0.4828, 0.4828, 1.003), (0.6308, 0.2613, 1.003), (0.6828, 7.799e-09, 1.003), (0.6308, -0.2613, 1.003), (0.4828, -0.4828, 1.003), (0.2613, -0.6308, 1.003), (-4.307e-09, -0.6828, 1.003), (-0.2613, -0.6308, 1.003), (-0.4828, -0.4828, 1.003), (-0.6308, -0.2613, 1.003), (-0.6828, 7.799e-09, 1.003), (-0.6308, 0.2613, 1.003), (-0.4828, 0.4828, 1.003), (0.196, 0.4731, 1.436), (-4.307e-09, 0.5121, 1.436), (0.3621, 0.3621, 1.436), (0.4731, 0.196, 1.436), (0.5121, 7.799e-09, 1.436), (0.4731, -0.196, 1.436), (0.3621, -0.3621, 1.436), (0.196, -0.4731, 1.436), (-4.307e-09, -0.5121, 1.436), (-0.196, -0.4731, 1.436), (-0.3621, -0.3621, 1.436), (-0.4731, -0.196, 1.436), (-0.5121, 7.799e-09, 1.436), (-0.4731, 0.196, 1.436), (-0.3621, 0.3621, 1.436), (-0.196, 0.4731, 1.436), (-9.259e-09, 0.5121, 1.003), (-0.196, 0.4731, 1.003), (0.196, 0.4731, 1.003), (0.3621, 0.3621, 1.003), (0.4731, 0.196, 1.003), (0.5121, 7.799e-09, 1.003), (0.4731, -0.196, 1.003), (0.3621, -0.3621, 1.003), (0.196, -0.4731, 1.003), (-4.307e-09, -0.5121, 1.003), (-0.196, -0.4731, 1.003), (-0.3621, -0.3621, 1.003), (-0.4731, -0.196, 1.003), (-0.5121, 7.799e-09, 1.003), (-0.4731, 0.196, 1.003), (-0.3621, 0.3621, 1.003)], [], [(17, 16, 0, 15), (19, 20, 3, 2), (20, 21, 4, 3), (21, 22, 5, 4), (22, 23, 6, 5), (23, 24, 7, 6), (24, 25, 8, 7), (25, 26, 9, 8), (26, 27, 10, 9), (27, 28, 11, 10), (28, 29, 12, 11), (29, 30, 13, 12), (30, 31, 14, 13), (31, 17, 15, 14), (18, 19, 2, 1), (16, 18, 1, 0), (49, 47, 33, 48), (51, 34, 35, 52), (52, 35, 36, 53), (53, 36, 37, 54), (54, 37, 38, 55), (55, 38, 39, 56), (56, 39, 40, 57), (57, 40, 41, 58), (58, 41, 42, 59), (59, 42, 43, 60), (60, 43, 44, 61), (61, 44, 45, 62), (62, 45, 46, 63), (63, 46, 47, 49), (50, 32, 34, 51), (48, 33, 32, 50), (16, 17, 49, 48), (7, 8, 40, 39), (17, 31, 63, 49), (8, 9, 41, 40), (31, 30, 62, 63), (9, 10, 42, 41), (30, 29, 61, 62), (10, 11, 43, 42), (29, 28, 60, 61), (11, 12, 44, 43), (28, 27, 59, 60), (12, 13, 45, 44), (27, 26, 58, 59), (13, 14, 46, 45), (26, 25, 57, 58), (0, 1, 32, 33), (14, 15, 47, 46), (25, 24, 56, 57), (1, 2, 34, 32), (15, 0, 33, 47), (24, 23, 55, 56), (2, 3, 35, 34), (23, 22, 54, 55), (3, 4, 36, 35), (22, 21, 53, 54), (4, 5, 37, 36), (21, 20, 52, 53), (5, 6, 38, 37), (18, 16, 48, 50), (20, 19, 51, 52), (6, 7, 39, 38), (19, 18, 50, 51)])
me_cylinder_001.polygons.foreach_set('use_smooth', [True] * 64)
_uv = me_cylinder_001.uv_layers.new(name='UVMap')
_uv.uv.foreach_set('vector', [1.006e-08, 0.1177, 0.04973, 0.1154, 0.04973, 0.001268, 1.006e-08, 0.003612, 0.185, 0.1141, 0.25, 0.1154, 0.25, 0.001268, 0.185, 0.0, 0.25, 0.1177, 0.2997, 0.1154, 0.2997, 0.001268, 0.25, 0.003612, 0.2997, 0.1154, 0.3647, 0.1141, 0.3647, 0.0, 0.2997, 0.001268, 0.3647, 0.1141, 0.435, 0.1141, 0.435, 0.0, 0.3647, 0.0, 0.435, 0.1141, 0.5, 0.1154, 0.5, 0.001268, 0.435, 0.0, 0.5, 0.1177, 0.5497, 0.1154, 0.5497, 0.001268, 0.5, 0.003612, 0.5497, 0.1154, 0.6147, 0.1141, 0.6147, 0.0, 0.5497, 0.001268, 0.6147, 0.1141, 0.685, 0.1141, 0.685, 0.0, 0.6147, 0.0, 0.685, 0.1141, 0.75, 0.1154, 0.75, 0.001268, 0.685, 0.0, 0.75, 0.1177, 0.7997, 0.1154, 0.7997, 0.001268, 0.75, 0.003612, 0.7997, 0.1154, 0.8647, 0.1141, 0.8647, 0.0, 0.7997, 0.001268, 0.8647, 0.1141, 0.935, 0.1141, 0.935, 0.0, 0.8647, 0.0, 0.935, 0.1141, 1.0, 0.1154, 1.0, 0.001268, 0.935, 0.0, 0.1147, 0.1141, 0.185, 0.1141, 0.185, 0.0, 0.1147, 0.0, 0.04973, 0.1154, 0.1147, 0.1141, 0.1147, 0.0, 0.04973, 0.001268, 1.006e-08, 0.1177, 1.006e-08, 0.003612, 0.04973, 0.001268, 0.04973, 0.1154, 0.185, 0.1141, 0.185, 0.0, 0.25, 0.001268, 0.25, 0.1154, 0.25, 0.1177, 0.25, 0.003612, 0.2997, 0.001268, 0.2997, 0.1154, 0.2997, 0.1154, 0.2997, 0.001268, 0.3647, 0.0, 0.3647, 0.1141, 0.3647, 0.1141, 0.3647, 0.0, 0.435, 0.0, 0.435, 0.1141, 0.435, 0.1141, 0.435, 0.0, 0.5, 0.001268, 0.5, 0.1154, 0.5, 0.1177, 0.5, 0.003612, 0.5497, 0.001268, 0.5497, 0.1154, 0.5497, 0.1154, 0.5497, 0.001268, 0.6147, 0.0, 0.6147, 0.1141, 0.6147, 0.1141, 0.6147, 0.0, 0.685, 0.0, 0.685, 0.1141, 0.685, 0.1141, 0.685, 0.0, 0.75, 0.001268, 0.75, 0.1154, 0.75, 0.1177, 0.75, 0.003612, 0.7997, 0.001268, 0.7997, 0.1154, 0.7997, 0.1154, 0.7997, 0.001268, 0.8647, 0.0, 0.8647, 0.1141, 0.8647, 0.1141, 0.8647, 0.0, 0.935, 0.0, 0.935, 0.1141, 0.935, 0.1141, 0.935, 0.0, 1.0, 0.001268, 1.0, 0.1154, 0.1147, 0.1141, 0.1147, 0.0, 0.185, 0.0, 0.185, 0.1141, 0.04973, 0.1154, 0.04973, 0.001268, 0.1147, 0.0, 0.1147, 0.1141, 0.04973, 0.1154, 1.006e-08, 0.1177, 1.006e-08, 0.1177, 0.04973, 0.1154, 0.5, 0.003612, 0.5497, 0.001268, 0.5497, 0.001268, 0.5, 0.003612, 1.0, 0.1154, 0.935, 0.1141, 0.935, 0.1141, 1.0, 0.1154, 0.5497, 0.001268, 0.6147, 0.0, 0.6147, 0.0, 0.5497, 0.001268, 0.935, 0.1141, 0.8647, 0.1141, 0.8647, 0.1141, 0.935, 0.1141, 0.6147, 0.0, 0.685, 0.0, 0.685, 0.0, 0.6147, 0.0, 0.8647, 0.1141, 0.7997, 0.1154, 0.7997, 0.1154, 0.8647, 0.1141, 0.685, 0.0, 0.75, 0.001268, 0.75, 0.001268, 0.685, 0.0, 0.7997, 0.1154, 0.75, 0.1177, 0.75, 0.1177, 0.7997, 0.1154, 0.75, 0.003612, 0.7997, 0.001268, 0.7997, 0.001268, 0.75, 0.003612, 0.75, 0.1154, 0.685, 0.1141, 0.685, 0.1141, 0.75, 0.1154, 0.7997, 0.001268, 0.8647, 0.0, 0.8647, 0.0, 0.7997, 0.001268, 0.685, 0.1141, 0.6147, 0.1141, 0.6147, 0.1141, 0.685, 0.1141, 0.8647, 0.0, 0.935, 0.0, 0.935, 0.0, 0.8647, 0.0, 0.6147, 0.1141, 0.5497, 0.1154, 0.5497, 0.1154, 0.6147, 0.1141, 0.04973, 0.001268, 0.1147, 0.0, 0.1147, 0.0, 0.04973, 0.001268, 0.935, 0.0, 1.0, 0.001268, 1.0, 0.001268, 0.935, 0.0, 0.5497, 0.1154, 0.5, 0.1177, 0.5, 0.1177, 0.5497, 0.1154, 0.1147, 0.0, 0.185, 0.0, 0.185, 0.0, 0.1147, 0.0, 1.006e-08, 0.003612, 0.04973, 0.001268, 0.04973, 0.001268, 1.006e-08, 0.003612, 0.5, 0.1154, 0.435, 0.1141, 0.435, 0.1141, 0.5, 0.1154, 0.185, 0.0, 0.25, 0.001268, 0.25, 0.001268, 0.185, 0.0, 0.435, 0.1141, 0.3647, 0.1141, 0.3647, 0.1141, 0.435, 0.1141, 0.25, 0.003612, 0.2997, 0.001268, 0.2997, 0.001268, 0.25, 0.003612, 0.3647, 0.1141, 0.2997, 0.1154, 0.2997, 0.1154, 0.3647, 0.1141, 0.2997, 0.001268, 0.3647, 0.0, 0.3647, 0.0, 0.2997, 0.001268, 0.2997, 0.1154, 0.25, 0.1177, 0.25, 0.1177, 0.2997, 0.1154, 0.3647, 0.0, 0.435, 0.0, 0.435, 0.0, 0.3647, 0.0, 0.1147, 0.1141, 0.04973, 0.1154, 0.04973, 0.1154, 0.1147, 0.1141, 0.25, 0.1154, 0.185, 0.1141, 0.185, 0.1141, 0.25, 0.1154, 0.435, 0.0, 0.5, 0.001268, 0.5, 0.001268, 0.435, 0.0, 0.185, 0.1141, 0.1147, 0.1141, 0.1147, 0.1141, 0.185, 0.1141])
me_cylinder_001.materials.append(mat_material)
me_cylinder_001.update()

# ---- objects
ob_hammer_handle = bpy.data.objects.new('Hammer Handle ', me_cylinder)
ob_hammer_head = bpy.data.objects.new('Hammer Head ', me_cube_001)
ob_hammer_colar = bpy.data.objects.new('Hammer Colar ', me_cylinder_001)

# ---- transforms, parenting, visibility, modifiers, constraints
ob_hammer_handle.location = (0.0, 0.0, 0.2018)
ob_hammer_handle.scale = (0.2276, 0.2276, 0.8123)
_m = ob_hammer_handle.modifiers.new('Smooth by Angle', 'NODES')
_m.node_group = ng_smooth_by_angle
_m.use_pin_to_last = True
_m.show_group_selector = False
ob_hammer_head.location = (2.278e-08, 4.751e-08, 1.666)
ob_hammer_head.scale = (0.3495, 0.6952, 0.3495)
ob_hammer_colar.location = (0.0, 0.0, 0.2018)
ob_hammer_colar.scale = (0.2276, 0.2276, 0.8123)
_m = ob_hammer_colar.modifiers.new('Smooth by Angle', 'NODES')
_m.node_group = ng_smooth_by_angle
_m.use_pin_to_last = True
_m.show_group_selector = False

# ---- collection membership
col_collection.objects.link(ob_hammer_handle)
col_collection.objects.link(ob_hammer_head)
col_collection.objects.link(ob_hammer_colar)

# ---- scene / render settings (as saved in the file)
scene.frame_start = 1; scene.frame_end = 250; scene.frame_set(1)
scene.render.engine = 'BLENDER_EEVEE_NEXT'
bpy.context.view_layer.update()

# ---- added for rendering (the .blend has no active camera and no usable light): camera, sun
cam_auto = bpy.data.cameras.new('AutoCamera')
cam_auto.lens = 50.0
cam_auto.sensor_width = 36.0
cam_auto.clip_end = 1000.0
ob_auto_camera = bpy.data.objects.new('AutoCamera', cam_auto)
scene.collection.objects.link(ob_auto_camera)
ob_auto_camera.location = (2.30551, -2.76662, 2.88654)
ob_auto_camera.rotation_euler = (1.09748, -7.21219e-08, 0.694738)
scene.camera = ob_auto_camera
light_auto_sun = bpy.data.lights.new('AutoSun', 'SUN')
light_auto_sun.energy = 3.0
light_auto_sun.angle = 0.0523599
ob_auto_sun = bpy.data.objects.new('AutoSun', light_auto_sun)
scene.collection.objects.link(ob_auto_sun)
ob_auto_sun.rotation_euler = (0.872665, 0.174533, 0.523599)
bpy.context.view_layer.update()
